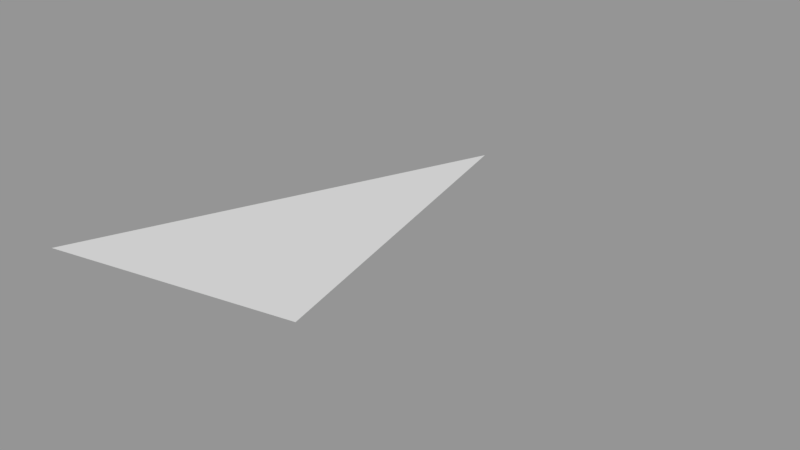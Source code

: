# Source: Surface126.blend  (saved by Blender 2.79.0; exported with 4.5.12 LTS)
import bpy
from mathutils import Matrix  # noqa: F401  (used for matrix-valued properties, if any)

bpy.ops.wm.read_factory_settings(use_empty=True)
scene = bpy.context.scene
scene.name = 'Scene'

# ---- collections
col_collection_1 = bpy.data.collections.new('Collection 1'); scene.collection.children.link(col_collection_1)

# ---- meshes
me_sphere_129 = bpy.data.meshes.new('Sphere.129')
me_sphere_129.from_pydata([(0.1464, -0.3536, -0.9239), (-1.621e-07, -0.3827, -0.9239), (0.0, 1.51e-07, -1.0)], [], [(2, 0, 1)])
_ca = me_sphere_129.color_attributes.new('Col', 'BYTE_COLOR', 'CORNER')
_ca.data.foreach_set('color', [1.0, 1.0, 1.0, 1.0, 1.0, 1.0, 1.0, 1.0, 1.0, 1.0, 1.0, 1.0])
me_sphere_129.use_remesh_preserve_volume = False
me_sphere_129.use_remesh_preserve_attributes = False
me_sphere_129.use_mirror_vertex_groups = False
me_sphere_129.update()

# ---- objects
ob_surface126 = bpy.data.objects.new('Surface126', me_sphere_129)

# ---- transforms, parenting, visibility, modifiers, constraints
ob_surface126.location = (0.0, 0.0, 0.0)
ob_surface126.scale = (1e+04, 1e+04, 1e+04)
ob_surface126.lineart.crease_threshold = 0.0

# ---- collection membership
col_collection_1.objects.link(ob_surface126)

# ---- scene / render settings (as saved in the file)
scene.frame_start = 1; scene.frame_end = 250; scene.frame_set(1)
scene.render.engine = 'BLENDER_EEVEE_NEXT'
scene.render.resolution_percentage = 50
scene.render.dither_intensity = 0.0
scene.cycles.use_denoising = False
scene.cycles.samples = 128
scene.cycles.sampling_pattern = 'TABULATED_SOBOL'
scene.cycles.use_adaptive_sampling = False
scene.cycles.use_light_tree = False
scene.cycles.blur_glossy = 0.0
scene.cycles.sample_clamp_indirect = 0.0
scene.view_settings.view_transform = 'Standard'
bpy.context.view_layer.update()

# ---- added for rendering (the .blend has no active camera and no usable light): camera, sun + grey world if the file has none
cam_auto = bpy.data.cameras.new('AutoCamera')
cam_auto.lens = 50.0
cam_auto.sensor_width = 36.0
cam_auto.clip_end = 67671.6
ob_auto_camera = bpy.data.objects.new('AutoCamera', cam_auto)
scene.collection.objects.link(ob_auto_camera)
ob_auto_camera.location = (4588.18, -6540.55, -6534.64)
ob_auto_camera.rotation_euler = (1.09748, -7.21219e-08, 0.694738)
scene.camera = ob_auto_camera
light_auto_sun = bpy.data.lights.new('AutoSun', 'SUN')
light_auto_sun.energy = 3.0
light_auto_sun.angle = 0.0523599
ob_auto_sun = bpy.data.objects.new('AutoSun', light_auto_sun)
scene.collection.objects.link(ob_auto_sun)
ob_auto_sun.rotation_euler = (0.872665, 0.174533, 0.523599)
if scene.world is None:
    world_auto = bpy.data.worlds.new('AutoWorld')
    world_auto.color = (0.3, 0.3, 0.3)
    scene.world = world_auto
bpy.context.view_layer.update()
